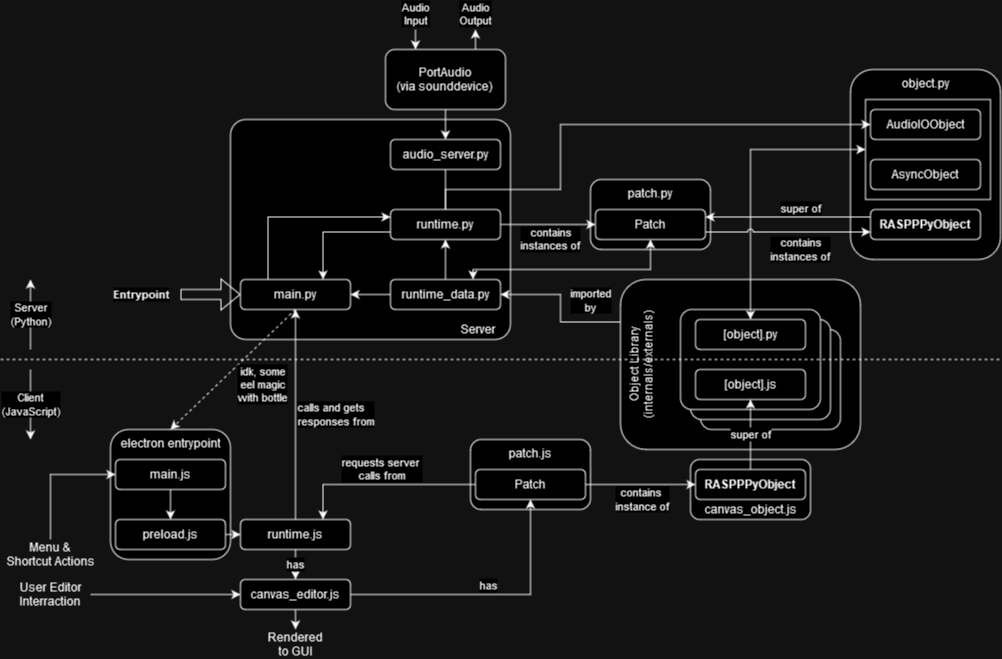

The diagram above was exported from draw.io. Its source (the exported page's mxGraphModel, read from the mxfile embedded in the PNG):
<mxGraphModel dx="1877" dy="793" grid="1" gridSize="10" guides="1" tooltips="1" connect="1" arrows="1" fold="1" page="1" pageScale="1" pageWidth="850" pageHeight="1100" math="0" shadow="0">
  <root>
    <mxCell id="0" />
    <mxCell id="1" parent="0" />
    <mxCell id="zqa8P1Kb1CpnYzwEHphF-32" value="patch.py" style="rounded=1;whiteSpace=wrap;html=1;verticalAlign=top;" vertex="1" parent="1">
      <mxGeometry x="530" y="260" width="120" height="70" as="geometry" />
    </mxCell>
    <mxCell id="zqa8P1Kb1CpnYzwEHphF-18" value="&lt;div&gt;Object Library (internals/externals)&lt;br&gt;&lt;/div&gt;" style="rounded=1;whiteSpace=wrap;html=1;align=center;verticalAlign=top;horizontal=0;" vertex="1" parent="1">
      <mxGeometry x="560" y="360" width="240" height="170" as="geometry" />
    </mxCell>
    <mxCell id="zqa8P1Kb1CpnYzwEHphF-17" value="" style="rounded=1;whiteSpace=wrap;html=1;arcSize=11;" vertex="1" parent="1">
      <mxGeometry x="640" y="410" width="140" height="100" as="geometry" />
    </mxCell>
    <mxCell id="zqa8P1Kb1CpnYzwEHphF-16" value="" style="rounded=1;whiteSpace=wrap;html=1;arcSize=11;" vertex="1" parent="1">
      <mxGeometry x="630" y="400" width="140" height="100" as="geometry" />
    </mxCell>
    <mxCell id="zqa8P1Kb1CpnYzwEHphF-1" value="&lt;div align=&quot;right&quot;&gt;Server&lt;span style=&quot;white-space: pre;&quot;&gt;&#09;&lt;/span&gt;&lt;/div&gt;" style="rounded=1;whiteSpace=wrap;html=1;verticalAlign=bottom;align=right;arcSize=7;" vertex="1" parent="1">
      <mxGeometry x="170" y="200" width="280" height="220" as="geometry" />
    </mxCell>
    <mxCell id="zqa8P1Kb1CpnYzwEHphF-3" value="&lt;div&gt;Server&lt;/div&gt;&lt;div&gt;(Python)&lt;/div&gt;" style="endArrow=classic;html=1;rounded=0;" edge="1" parent="1">
      <mxGeometry width="50" height="50" relative="1" as="geometry">
        <mxPoint x="-30" y="430" as="sourcePoint" />
        <mxPoint x="-30" y="360" as="targetPoint" />
      </mxGeometry>
    </mxCell>
    <mxCell id="zqa8P1Kb1CpnYzwEHphF-4" value="&lt;div&gt;Client&lt;/div&gt;&lt;div&gt;(JavaScript)&lt;br&gt;&lt;/div&gt;" style="endArrow=classic;html=1;rounded=0;" edge="1" parent="1">
      <mxGeometry width="50" height="50" relative="1" as="geometry">
        <mxPoint x="-30" y="450" as="sourcePoint" />
        <mxPoint x="-30" y="520" as="targetPoint" />
      </mxGeometry>
    </mxCell>
    <mxCell id="zqa8P1Kb1CpnYzwEHphF-66" style="edgeStyle=orthogonalEdgeStyle;rounded=0;orthogonalLoop=1;jettySize=auto;html=1;exitX=0.25;exitY=0;exitDx=0;exitDy=0;entryX=0;entryY=0.25;entryDx=0;entryDy=0;" edge="1" parent="1" source="zqa8P1Kb1CpnYzwEHphF-5" target="zqa8P1Kb1CpnYzwEHphF-8">
      <mxGeometry relative="1" as="geometry" />
    </mxCell>
    <mxCell id="zqa8P1Kb1CpnYzwEHphF-5" value="main.py" style="rounded=1;whiteSpace=wrap;html=1;" vertex="1" parent="1">
      <mxGeometry x="180" y="360" width="110" height="30" as="geometry" />
    </mxCell>
    <mxCell id="zqa8P1Kb1CpnYzwEHphF-6" value="&lt;div&gt;&lt;b&gt;Entrypoint&lt;/b&gt;&lt;/div&gt;" style="shape=flexArrow;endArrow=classic;html=1;rounded=0;entryX=0;entryY=0.5;entryDx=0;entryDy=0;align=right;horizontal=1;verticalAlign=middle;labelPosition=left;verticalLabelPosition=middle;" edge="1" parent="1" target="zqa8P1Kb1CpnYzwEHphF-5">
      <mxGeometry x="-1" y="-10" width="50" height="50" relative="1" as="geometry">
        <mxPoint x="120" y="375" as="sourcePoint" />
        <mxPoint x="130" y="295" as="targetPoint" />
        <mxPoint x="-10" y="-10" as="offset" />
      </mxGeometry>
    </mxCell>
    <mxCell id="zqa8P1Kb1CpnYzwEHphF-58" style="edgeStyle=orthogonalEdgeStyle;rounded=0;orthogonalLoop=1;jettySize=auto;html=1;exitX=0.5;exitY=1;exitDx=0;exitDy=0;entryX=0.5;entryY=0;entryDx=0;entryDy=0;endArrow=none;endFill=0;" edge="1" parent="1" source="zqa8P1Kb1CpnYzwEHphF-7" target="zqa8P1Kb1CpnYzwEHphF-8">
      <mxGeometry relative="1" as="geometry" />
    </mxCell>
    <mxCell id="zqa8P1Kb1CpnYzwEHphF-7" value="audio_server.py" style="rounded=1;whiteSpace=wrap;html=1;" vertex="1" parent="1">
      <mxGeometry x="330" y="220" width="110" height="30" as="geometry" />
    </mxCell>
    <mxCell id="zqa8P1Kb1CpnYzwEHphF-44" value="&lt;div&gt;contains&lt;/div&gt;&lt;div&gt;instances of&lt;br&gt;&lt;/div&gt;" style="edgeStyle=orthogonalEdgeStyle;rounded=0;orthogonalLoop=1;jettySize=auto;html=1;exitX=1;exitY=0.5;exitDx=0;exitDy=0;entryX=0;entryY=0.5;entryDx=0;entryDy=0;verticalAlign=top;" edge="1" parent="1" source="zqa8P1Kb1CpnYzwEHphF-8" target="zqa8P1Kb1CpnYzwEHphF-33">
      <mxGeometry x="0.0526" y="5" relative="1" as="geometry">
        <mxPoint as="offset" />
      </mxGeometry>
    </mxCell>
    <mxCell id="zqa8P1Kb1CpnYzwEHphF-65" style="edgeStyle=orthogonalEdgeStyle;rounded=0;orthogonalLoop=1;jettySize=auto;html=1;exitX=0;exitY=0.75;exitDx=0;exitDy=0;entryX=0.75;entryY=0;entryDx=0;entryDy=0;" edge="1" parent="1" source="zqa8P1Kb1CpnYzwEHphF-8" target="zqa8P1Kb1CpnYzwEHphF-5">
      <mxGeometry relative="1" as="geometry" />
    </mxCell>
    <mxCell id="zqa8P1Kb1CpnYzwEHphF-8" value="runtime.py" style="rounded=1;whiteSpace=wrap;html=1;" vertex="1" parent="1">
      <mxGeometry x="330" y="290" width="110" height="30" as="geometry" />
    </mxCell>
    <mxCell id="zqa8P1Kb1CpnYzwEHphF-61" style="edgeStyle=orthogonalEdgeStyle;rounded=0;orthogonalLoop=1;jettySize=auto;html=1;exitX=0.5;exitY=0;exitDx=0;exitDy=0;entryX=0.5;entryY=1;entryDx=0;entryDy=0;" edge="1" parent="1" source="zqa8P1Kb1CpnYzwEHphF-9" target="zqa8P1Kb1CpnYzwEHphF-8">
      <mxGeometry relative="1" as="geometry" />
    </mxCell>
    <mxCell id="zqa8P1Kb1CpnYzwEHphF-62" style="edgeStyle=orthogonalEdgeStyle;rounded=0;orthogonalLoop=1;jettySize=auto;html=1;exitX=0;exitY=0.5;exitDx=0;exitDy=0;entryX=1;entryY=0.5;entryDx=0;entryDy=0;" edge="1" parent="1" source="zqa8P1Kb1CpnYzwEHphF-9" target="zqa8P1Kb1CpnYzwEHphF-5">
      <mxGeometry relative="1" as="geometry" />
    </mxCell>
    <mxCell id="zqa8P1Kb1CpnYzwEHphF-67" style="edgeStyle=orthogonalEdgeStyle;rounded=0;orthogonalLoop=1;jettySize=auto;html=1;exitX=0.75;exitY=0;exitDx=0;exitDy=0;entryX=0.5;entryY=1;entryDx=0;entryDy=0;startArrow=classic;startFill=1;" edge="1" parent="1" source="zqa8P1Kb1CpnYzwEHphF-9" target="zqa8P1Kb1CpnYzwEHphF-33">
      <mxGeometry relative="1" as="geometry">
        <mxPoint x="412.5" y="350" as="sourcePoint" />
        <mxPoint x="590" y="310" as="targetPoint" />
        <Array as="points">
          <mxPoint x="412" y="350" />
          <mxPoint x="590" y="350" />
        </Array>
      </mxGeometry>
    </mxCell>
    <mxCell id="zqa8P1Kb1CpnYzwEHphF-9" value="runtime_data.py" style="rounded=1;whiteSpace=wrap;html=1;" vertex="1" parent="1">
      <mxGeometry x="330" y="360" width="110" height="30" as="geometry" />
    </mxCell>
    <mxCell id="zqa8P1Kb1CpnYzwEHphF-10" value="" style="rounded=1;whiteSpace=wrap;html=1;arcSize=11;" vertex="1" parent="1">
      <mxGeometry x="620" y="390" width="140" height="100" as="geometry" />
    </mxCell>
    <mxCell id="zqa8P1Kb1CpnYzwEHphF-2" value="" style="endArrow=none;html=1;rounded=0;strokeWidth=1;jumpSize=6;dashed=1;strokeColor=default;" edge="1" parent="1">
      <mxGeometry width="50" height="50" relative="1" as="geometry">
        <mxPoint x="-60" y="440" as="sourcePoint" />
        <mxPoint x="940" y="440" as="targetPoint" />
      </mxGeometry>
    </mxCell>
    <mxCell id="zqa8P1Kb1CpnYzwEHphF-13" value="[object].py" style="rounded=1;whiteSpace=wrap;html=1;" vertex="1" parent="1">
      <mxGeometry x="635" y="400" width="110" height="30" as="geometry" />
    </mxCell>
    <mxCell id="zqa8P1Kb1CpnYzwEHphF-15" value="[object].js" style="rounded=1;whiteSpace=wrap;html=1;" vertex="1" parent="1">
      <mxGeometry x="635" y="450" width="110" height="30" as="geometry" />
    </mxCell>
    <mxCell id="zqa8P1Kb1CpnYzwEHphF-20" value="object.py" style="rounded=1;whiteSpace=wrap;html=1;verticalAlign=top;" vertex="1" parent="1">
      <mxGeometry x="790" y="150" width="150" height="190" as="geometry" />
    </mxCell>
    <mxCell id="zqa8P1Kb1CpnYzwEHphF-38" value="super of" style="edgeStyle=orthogonalEdgeStyle;rounded=0;orthogonalLoop=1;jettySize=auto;html=1;exitX=0;exitY=0.25;exitDx=0;exitDy=0;entryX=1;entryY=0.25;entryDx=0;entryDy=0;verticalAlign=bottom;" edge="1" parent="1">
      <mxGeometry x="-0.1515" relative="1" as="geometry">
        <mxPoint x="810" y="297.5" as="sourcePoint" />
        <mxPoint x="645" y="297.5" as="targetPoint" />
        <mxPoint as="offset" />
      </mxGeometry>
    </mxCell>
    <mxCell id="zqa8P1Kb1CpnYzwEHphF-43" style="edgeStyle=orthogonalEdgeStyle;rounded=0;orthogonalLoop=1;jettySize=auto;html=1;entryX=0.5;entryY=0;entryDx=0;entryDy=0;exitX=0;exitY=0.5;exitDx=0;exitDy=0;startArrow=classic;startFill=1;" edge="1" parent="1" source="zqa8P1Kb1CpnYzwEHphF-36" target="zqa8P1Kb1CpnYzwEHphF-13">
      <mxGeometry relative="1" as="geometry">
        <mxPoint x="690" y="290" as="sourcePoint" />
      </mxGeometry>
    </mxCell>
    <mxCell id="zqa8P1Kb1CpnYzwEHphF-21" value="RASPPPyObject" style="rounded=1;whiteSpace=wrap;html=1;fontStyle=1;strokeWidth=1;" vertex="1" parent="1">
      <mxGeometry x="810" y="290" width="110" height="30" as="geometry" />
    </mxCell>
    <mxCell id="zqa8P1Kb1CpnYzwEHphF-36" value="" style="rounded=0;whiteSpace=wrap;html=1;" vertex="1" parent="1">
      <mxGeometry x="805" y="180" width="125" height="100" as="geometry" />
    </mxCell>
    <mxCell id="zqa8P1Kb1CpnYzwEHphF-42" value="&lt;div&gt;contains&lt;/div&gt;&lt;div&gt;instances of&lt;br&gt;&lt;/div&gt;" style="edgeStyle=orthogonalEdgeStyle;rounded=0;orthogonalLoop=1;jettySize=auto;html=1;exitX=1;exitY=0.75;exitDx=0;exitDy=0;entryX=0;entryY=0.75;entryDx=0;entryDy=0;jumpStyle=arc;" edge="1" parent="1" source="zqa8P1Kb1CpnYzwEHphF-33" target="zqa8P1Kb1CpnYzwEHphF-21">
      <mxGeometry x="0.1515" y="-17" relative="1" as="geometry">
        <mxPoint as="offset" />
      </mxGeometry>
    </mxCell>
    <mxCell id="zqa8P1Kb1CpnYzwEHphF-33" value="Patch" style="rounded=1;whiteSpace=wrap;html=1;" vertex="1" parent="1">
      <mxGeometry x="535" y="290" width="110" height="30" as="geometry" />
    </mxCell>
    <mxCell id="zqa8P1Kb1CpnYzwEHphF-25" value="AudioIOObject" style="rounded=1;whiteSpace=wrap;html=1;" vertex="1" parent="1">
      <mxGeometry x="810" y="190" width="110" height="30" as="geometry" />
    </mxCell>
    <mxCell id="zqa8P1Kb1CpnYzwEHphF-23" value="AsyncObject" style="rounded=1;whiteSpace=wrap;html=1;" vertex="1" parent="1">
      <mxGeometry x="810" y="240" width="110" height="30" as="geometry" />
    </mxCell>
    <mxCell id="zqa8P1Kb1CpnYzwEHphF-48" style="edgeStyle=orthogonalEdgeStyle;rounded=0;orthogonalLoop=1;jettySize=auto;html=1;exitX=0.5;exitY=1;exitDx=0;exitDy=0;entryX=0.5;entryY=0;entryDx=0;entryDy=0;" edge="1" parent="1" source="zqa8P1Kb1CpnYzwEHphF-47" target="zqa8P1Kb1CpnYzwEHphF-7">
      <mxGeometry relative="1" as="geometry" />
    </mxCell>
    <mxCell id="zqa8P1Kb1CpnYzwEHphF-47" value="&lt;div&gt;PortAudio&lt;/div&gt;&lt;div&gt;(via sounddevice)&lt;br&gt;&lt;/div&gt;" style="rounded=1;whiteSpace=wrap;html=1;" vertex="1" parent="1">
      <mxGeometry x="325" y="130" width="120" height="60" as="geometry" />
    </mxCell>
    <mxCell id="zqa8P1Kb1CpnYzwEHphF-57" style="edgeStyle=orthogonalEdgeStyle;rounded=0;orthogonalLoop=1;jettySize=auto;html=1;exitX=0.5;exitY=0;exitDx=0;exitDy=0;entryX=0;entryY=0.5;entryDx=0;entryDy=0;" edge="1" parent="1" source="zqa8P1Kb1CpnYzwEHphF-8" target="zqa8P1Kb1CpnYzwEHphF-25">
      <mxGeometry relative="1" as="geometry">
        <Array as="points">
          <mxPoint x="385" y="270" />
          <mxPoint x="500" y="270" />
          <mxPoint x="500" y="205" />
        </Array>
      </mxGeometry>
    </mxCell>
    <mxCell id="zqa8P1Kb1CpnYzwEHphF-59" value="&lt;div&gt;Audio&lt;/div&gt;&lt;div&gt;Input&lt;/div&gt;" style="endArrow=classic;html=1;rounded=0;entryX=0.25;entryY=0;entryDx=0;entryDy=0;verticalAlign=bottom;" edge="1" parent="1" target="zqa8P1Kb1CpnYzwEHphF-47">
      <mxGeometry x="-1" width="50" height="50" relative="1" as="geometry">
        <mxPoint x="355" y="110" as="sourcePoint" />
        <mxPoint x="340" y="60" as="targetPoint" />
        <mxPoint as="offset" />
      </mxGeometry>
    </mxCell>
    <mxCell id="zqa8P1Kb1CpnYzwEHphF-60" value="&lt;div&gt;Audio&lt;/div&gt;&lt;div&gt;Output&lt;/div&gt;" style="endArrow=none;html=1;rounded=0;entryX=0.75;entryY=0;entryDx=0;entryDy=0;verticalAlign=bottom;startArrow=classic;startFill=1;endFill=0;" edge="1" parent="1" target="zqa8P1Kb1CpnYzwEHphF-47">
      <mxGeometry x="-1" width="50" height="50" relative="1" as="geometry">
        <mxPoint x="415" y="110" as="sourcePoint" />
        <mxPoint x="365" y="140" as="targetPoint" />
        <mxPoint as="offset" />
      </mxGeometry>
    </mxCell>
    <mxCell id="zqa8P1Kb1CpnYzwEHphF-63" value="&lt;div&gt;imported&lt;/div&gt;&lt;div&gt;by&lt;br&gt;&lt;/div&gt;" style="edgeStyle=orthogonalEdgeStyle;rounded=0;orthogonalLoop=1;jettySize=auto;html=1;exitX=0;exitY=0.25;exitDx=0;exitDy=0;entryX=1;entryY=0.5;entryDx=0;entryDy=0;" edge="1" parent="1" source="zqa8P1Kb1CpnYzwEHphF-18" target="zqa8P1Kb1CpnYzwEHphF-9">
      <mxGeometry x="-0.5931" y="-22" relative="1" as="geometry">
        <mxPoint as="offset" />
      </mxGeometry>
    </mxCell>
    <mxCell id="zqa8P1Kb1CpnYzwEHphF-68" value="electron entrypoint" style="rounded=1;whiteSpace=wrap;html=1;verticalAlign=top;" vertex="1" parent="1">
      <mxGeometry x="50" y="510" width="120" height="130" as="geometry" />
    </mxCell>
    <mxCell id="zqa8P1Kb1CpnYzwEHphF-91" style="edgeStyle=orthogonalEdgeStyle;rounded=0;orthogonalLoop=1;jettySize=auto;html=1;exitX=0.5;exitY=1;exitDx=0;exitDy=0;entryX=0.5;entryY=0;entryDx=0;entryDy=0;" edge="1" parent="1" source="zqa8P1Kb1CpnYzwEHphF-69" target="zqa8P1Kb1CpnYzwEHphF-70">
      <mxGeometry relative="1" as="geometry" />
    </mxCell>
    <mxCell id="zqa8P1Kb1CpnYzwEHphF-69" value="main.js" style="rounded=1;whiteSpace=wrap;html=1;" vertex="1" parent="1">
      <mxGeometry x="55" y="540" width="110" height="30" as="geometry" />
    </mxCell>
    <mxCell id="zqa8P1Kb1CpnYzwEHphF-83" style="edgeStyle=orthogonalEdgeStyle;rounded=0;orthogonalLoop=1;jettySize=auto;html=1;exitX=1;exitY=0.5;exitDx=0;exitDy=0;entryX=0;entryY=0.5;entryDx=0;entryDy=0;" edge="1" parent="1" source="zqa8P1Kb1CpnYzwEHphF-70" target="zqa8P1Kb1CpnYzwEHphF-72">
      <mxGeometry relative="1" as="geometry" />
    </mxCell>
    <mxCell id="zqa8P1Kb1CpnYzwEHphF-70" value="preload.js" style="rounded=1;whiteSpace=wrap;html=1;" vertex="1" parent="1">
      <mxGeometry x="55" y="600" width="110" height="30" as="geometry" />
    </mxCell>
    <mxCell id="zqa8P1Kb1CpnYzwEHphF-71" value="&lt;div&gt;idk, some&lt;/div&gt;&lt;div&gt;eel magic&lt;/div&gt;&lt;div&gt;with bottle&lt;br&gt;&lt;/div&gt;" style="endArrow=classic;html=1;rounded=0;exitX=0.5;exitY=1;exitDx=0;exitDy=0;entryX=0.5;entryY=0;entryDx=0;entryDy=0;dashed=1;" edge="1" parent="1" source="zqa8P1Kb1CpnYzwEHphF-5" target="zqa8P1Kb1CpnYzwEHphF-68">
      <mxGeometry x="-0.118" y="31" width="50" height="50" relative="1" as="geometry">
        <mxPoint x="240" y="530" as="sourcePoint" />
        <mxPoint x="290" y="480" as="targetPoint" />
        <mxPoint as="offset" />
      </mxGeometry>
    </mxCell>
    <mxCell id="zqa8P1Kb1CpnYzwEHphF-82" value="&lt;div align=&quot;left&quot;&gt;calls and gets&amp;nbsp;&lt;/div&gt;&lt;div align=&quot;left&quot;&gt;responses from&lt;/div&gt;" style="edgeStyle=orthogonalEdgeStyle;rounded=0;orthogonalLoop=1;jettySize=auto;html=1;exitX=0.5;exitY=0;exitDx=0;exitDy=0;entryX=0.5;entryY=1;entryDx=0;entryDy=0;align=left;" edge="1" parent="1" source="zqa8P1Kb1CpnYzwEHphF-72" target="zqa8P1Kb1CpnYzwEHphF-5">
      <mxGeometry relative="1" as="geometry" />
    </mxCell>
    <mxCell id="zqa8P1Kb1CpnYzwEHphF-87" value="has" style="edgeStyle=orthogonalEdgeStyle;rounded=0;orthogonalLoop=1;jettySize=auto;html=1;exitX=0.5;exitY=1;exitDx=0;exitDy=0;entryX=0.5;entryY=0;entryDx=0;entryDy=0;" edge="1" parent="1" source="zqa8P1Kb1CpnYzwEHphF-72" target="zqa8P1Kb1CpnYzwEHphF-80">
      <mxGeometry relative="1" as="geometry" />
    </mxCell>
    <mxCell id="zqa8P1Kb1CpnYzwEHphF-72" value="runtime.js" style="rounded=1;whiteSpace=wrap;html=1;" vertex="1" parent="1">
      <mxGeometry x="180" y="600" width="110" height="30" as="geometry" />
    </mxCell>
    <mxCell id="zqa8P1Kb1CpnYzwEHphF-73" value="patch.js" style="rounded=1;whiteSpace=wrap;html=1;verticalAlign=top;" vertex="1" parent="1">
      <mxGeometry x="410" y="520" width="120" height="70" as="geometry" />
    </mxCell>
    <mxCell id="zqa8P1Kb1CpnYzwEHphF-74" value="canvas_object.js" style="rounded=1;whiteSpace=wrap;html=1;verticalAlign=bottom;" vertex="1" parent="1">
      <mxGeometry x="630" y="540" width="120" height="60" as="geometry" />
    </mxCell>
    <mxCell id="zqa8P1Kb1CpnYzwEHphF-79" value="super of" style="edgeStyle=orthogonalEdgeStyle;rounded=0;orthogonalLoop=1;jettySize=auto;html=1;exitX=0.5;exitY=0;exitDx=0;exitDy=0;entryX=0.5;entryY=1;entryDx=0;entryDy=0;" edge="1" parent="1" source="zqa8P1Kb1CpnYzwEHphF-75" target="zqa8P1Kb1CpnYzwEHphF-15">
      <mxGeometry relative="1" as="geometry" />
    </mxCell>
    <mxCell id="zqa8P1Kb1CpnYzwEHphF-75" value="RASPPPyObject" style="rounded=1;whiteSpace=wrap;html=1;fontStyle=1;strokeWidth=1;" vertex="1" parent="1">
      <mxGeometry x="635" y="550" width="110" height="30" as="geometry" />
    </mxCell>
    <mxCell id="zqa8P1Kb1CpnYzwEHphF-78" value="&lt;div&gt;contains&amp;nbsp;&lt;/div&gt;&lt;div&gt;instance of&lt;/div&gt;" style="edgeStyle=orthogonalEdgeStyle;rounded=0;orthogonalLoop=1;jettySize=auto;html=1;exitX=1;exitY=0.5;exitDx=0;exitDy=0;entryX=0;entryY=0.5;entryDx=0;entryDy=0;" edge="1" parent="1" source="zqa8P1Kb1CpnYzwEHphF-77" target="zqa8P1Kb1CpnYzwEHphF-75">
      <mxGeometry x="0.0303" y="-15" relative="1" as="geometry">
        <mxPoint as="offset" />
      </mxGeometry>
    </mxCell>
    <mxCell id="zqa8P1Kb1CpnYzwEHphF-86" value="&lt;div&gt;requests server&amp;nbsp;&lt;/div&gt;&lt;div&gt;calls from&lt;/div&gt;" style="edgeStyle=orthogonalEdgeStyle;rounded=0;orthogonalLoop=1;jettySize=auto;html=1;exitX=0;exitY=0.5;exitDx=0;exitDy=0;entryX=0.75;entryY=0;entryDx=0;entryDy=0;verticalAlign=bottom;" edge="1" parent="1" source="zqa8P1Kb1CpnYzwEHphF-77" target="zqa8P1Kb1CpnYzwEHphF-72">
      <mxGeometry relative="1" as="geometry" />
    </mxCell>
    <mxCell id="zqa8P1Kb1CpnYzwEHphF-77" value="Patch" style="rounded=1;whiteSpace=wrap;html=1;" vertex="1" parent="1">
      <mxGeometry x="415" y="550" width="110" height="30" as="geometry" />
    </mxCell>
    <mxCell id="zqa8P1Kb1CpnYzwEHphF-88" value="has" style="edgeStyle=orthogonalEdgeStyle;rounded=0;orthogonalLoop=1;jettySize=auto;html=1;exitX=1;exitY=0.5;exitDx=0;exitDy=0;entryX=0.5;entryY=1;entryDx=0;entryDy=0;verticalAlign=bottom;" edge="1" parent="1" source="zqa8P1Kb1CpnYzwEHphF-80" target="zqa8P1Kb1CpnYzwEHphF-77">
      <mxGeometry relative="1" as="geometry" />
    </mxCell>
    <mxCell id="zqa8P1Kb1CpnYzwEHphF-96" style="edgeStyle=orthogonalEdgeStyle;rounded=0;orthogonalLoop=1;jettySize=auto;html=1;exitX=0.5;exitY=1;exitDx=0;exitDy=0;entryX=0.5;entryY=0;entryDx=0;entryDy=0;" edge="1" parent="1" source="zqa8P1Kb1CpnYzwEHphF-80" target="zqa8P1Kb1CpnYzwEHphF-95">
      <mxGeometry relative="1" as="geometry" />
    </mxCell>
    <mxCell id="zqa8P1Kb1CpnYzwEHphF-80" value="canvas_editor.js" style="rounded=1;whiteSpace=wrap;html=1;" vertex="1" parent="1">
      <mxGeometry x="180" y="660" width="110" height="30" as="geometry" />
    </mxCell>
    <mxCell id="zqa8P1Kb1CpnYzwEHphF-90" style="edgeStyle=orthogonalEdgeStyle;rounded=0;orthogonalLoop=1;jettySize=auto;html=1;exitX=1;exitY=0.5;exitDx=0;exitDy=0;entryX=0;entryY=0.5;entryDx=0;entryDy=0;" edge="1" parent="1" source="zqa8P1Kb1CpnYzwEHphF-89" target="zqa8P1Kb1CpnYzwEHphF-80">
      <mxGeometry relative="1" as="geometry" />
    </mxCell>
    <mxCell id="zqa8P1Kb1CpnYzwEHphF-89" value="User Editor Interraction" style="text;html=1;strokeColor=none;fillColor=none;align=center;verticalAlign=middle;whiteSpace=wrap;rounded=0;" vertex="1" parent="1">
      <mxGeometry x="-50" y="660" width="80" height="30" as="geometry" />
    </mxCell>
    <mxCell id="zqa8P1Kb1CpnYzwEHphF-94" style="edgeStyle=orthogonalEdgeStyle;rounded=0;orthogonalLoop=1;jettySize=auto;html=1;exitX=0.5;exitY=0;exitDx=0;exitDy=0;entryX=0;entryY=0.5;entryDx=0;entryDy=0;" edge="1" parent="1" source="zqa8P1Kb1CpnYzwEHphF-92" target="zqa8P1Kb1CpnYzwEHphF-69">
      <mxGeometry relative="1" as="geometry" />
    </mxCell>
    <mxCell id="zqa8P1Kb1CpnYzwEHphF-92" value="Menu &amp;amp; Shortcut Actions" style="text;html=1;strokeColor=none;fillColor=none;align=center;verticalAlign=middle;whiteSpace=wrap;rounded=0;" vertex="1" parent="1">
      <mxGeometry x="-55" y="620" width="90" height="30" as="geometry" />
    </mxCell>
    <mxCell id="zqa8P1Kb1CpnYzwEHphF-95" value="Rendered to GUI" style="text;html=1;strokeColor=none;fillColor=none;align=center;verticalAlign=middle;whiteSpace=wrap;rounded=0;" vertex="1" parent="1">
      <mxGeometry x="205" y="710" width="60" height="30" as="geometry" />
    </mxCell>
  </root>
</mxGraphModel>